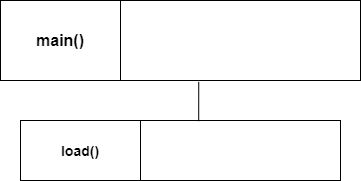

The diagram above was exported from draw.io. Its source (the exported page's mxGraphModel, read from the mxfile embedded in the PNG):
<mxGraphModel dx="574" dy="306" grid="1" gridSize="10" guides="1" tooltips="1" connect="1" arrows="1" fold="1" page="1" pageScale="1" pageWidth="827" pageHeight="1169" math="0" shadow="0">
  <root>
    <mxCell id="0" />
    <mxCell id="1" parent="0" />
    <mxCell id="sCXfxisx9N2vsZH-kE6X-1" value="&lt;font style=&quot;font-size: 16px;&quot;&gt;&lt;b&gt;main()&lt;/b&gt;&lt;/font&gt;" style="rounded=0;whiteSpace=wrap;html=1;align=center;" parent="1" vertex="1">
      <mxGeometry x="160" y="120" width="120" height="80" as="geometry" />
    </mxCell>
    <mxCell id="sCXfxisx9N2vsZH-kE6X-2" value="" style="rounded=0;whiteSpace=wrap;html=1;align=center;" parent="1" vertex="1">
      <mxGeometry x="280" y="120" width="240" height="80" as="geometry" />
    </mxCell>
    <mxCell id="sCXfxisx9N2vsZH-kE6X-3" value="&lt;b&gt;&lt;font style=&quot;font-size: 14px;&quot;&gt;load()&lt;/font&gt;&lt;/b&gt;" style="rounded=0;whiteSpace=wrap;html=1;fontSize=16;" parent="1" vertex="1">
      <mxGeometry x="180" y="240" width="120" height="60" as="geometry" />
    </mxCell>
    <mxCell id="sCXfxisx9N2vsZH-kE6X-4" value="" style="rounded=0;whiteSpace=wrap;html=1;fontSize=16;" parent="1" vertex="1">
      <mxGeometry x="300" y="240" width="200" height="60" as="geometry" />
    </mxCell>
    <mxCell id="iYJZ5PlwbAIGr65V_JAm-1" value="" style="endArrow=none;html=1;rounded=0;entryX=0.326;entryY=1.016;entryDx=0;entryDy=0;entryPerimeter=0;exitX=0.291;exitY=0.012;exitDx=0;exitDy=0;exitPerimeter=0;" parent="1" source="sCXfxisx9N2vsZH-kE6X-4" target="sCXfxisx9N2vsZH-kE6X-2" edge="1">
      <mxGeometry width="50" height="50" relative="1" as="geometry">
        <mxPoint x="340" y="300" as="sourcePoint" />
        <mxPoint x="390" y="250" as="targetPoint" />
      </mxGeometry>
    </mxCell>
  </root>
</mxGraphModel>